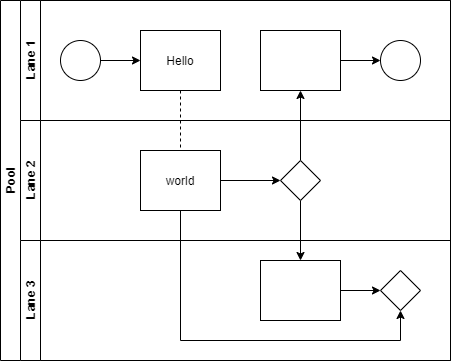

The diagram above was exported from draw.io. Its source (the exported page's mxGraphModel, read from the mxfile embedded in the PNG):
<mxGraphModel dx="1038" dy="531" grid="1" gridSize="10" guides="1" tooltips="1" connect="1" arrows="1" fold="1" page="1" pageScale="1" pageWidth="827" pageHeight="1169" math="0" shadow="0">
  <root>
    <mxCell id="0" />
    <mxCell id="1" parent="0" />
    <mxCell id="dNxyNK7c78bLwvsdeMH5-19" value="Pool" style="swimlane;html=1;childLayout=stackLayout;resizeParent=1;resizeParentMax=0;horizontal=0;startSize=20;horizontalStack=0;" parent="1" vertex="1">
      <mxGeometry x="120" y="120" width="450" height="360" as="geometry" />
    </mxCell>
    <mxCell id="dNxyNK7c78bLwvsdeMH5-27" value="" style="edgeStyle=orthogonalEdgeStyle;rounded=0;orthogonalLoop=1;jettySize=auto;html=1;dashed=1;endArrow=none;endFill=0;" parent="dNxyNK7c78bLwvsdeMH5-19" source="dNxyNK7c78bLwvsdeMH5-24" target="dNxyNK7c78bLwvsdeMH5-26" edge="1">
      <mxGeometry relative="1" as="geometry" />
    </mxCell>
    <mxCell id="dNxyNK7c78bLwvsdeMH5-31" style="edgeStyle=orthogonalEdgeStyle;rounded=0;orthogonalLoop=1;jettySize=auto;html=1;endArrow=classic;endFill=1;" parent="dNxyNK7c78bLwvsdeMH5-19" source="dNxyNK7c78bLwvsdeMH5-28" target="dNxyNK7c78bLwvsdeMH5-30" edge="1">
      <mxGeometry relative="1" as="geometry" />
    </mxCell>
    <mxCell id="dNxyNK7c78bLwvsdeMH5-35" style="edgeStyle=orthogonalEdgeStyle;rounded=0;orthogonalLoop=1;jettySize=auto;html=1;endArrow=classic;endFill=1;" parent="dNxyNK7c78bLwvsdeMH5-19" source="dNxyNK7c78bLwvsdeMH5-28" target="dNxyNK7c78bLwvsdeMH5-34" edge="1">
      <mxGeometry relative="1" as="geometry" />
    </mxCell>
    <mxCell id="dNxyNK7c78bLwvsdeMH5-38" style="edgeStyle=orthogonalEdgeStyle;rounded=0;orthogonalLoop=1;jettySize=auto;html=1;endArrow=classic;endFill=1;" parent="dNxyNK7c78bLwvsdeMH5-19" source="dNxyNK7c78bLwvsdeMH5-26" target="dNxyNK7c78bLwvsdeMH5-36" edge="1">
      <mxGeometry relative="1" as="geometry">
        <Array as="points">
          <mxPoint x="180" y="340" />
          <mxPoint x="400" y="340" />
        </Array>
      </mxGeometry>
    </mxCell>
    <mxCell id="dNxyNK7c78bLwvsdeMH5-20" value="Lane 1" style="swimlane;html=1;startSize=20;horizontal=0;" parent="dNxyNK7c78bLwvsdeMH5-19" vertex="1">
      <mxGeometry x="20" width="430" height="120" as="geometry" />
    </mxCell>
    <mxCell id="dNxyNK7c78bLwvsdeMH5-25" value="" style="edgeStyle=orthogonalEdgeStyle;rounded=0;orthogonalLoop=1;jettySize=auto;html=1;" parent="dNxyNK7c78bLwvsdeMH5-20" source="dNxyNK7c78bLwvsdeMH5-23" target="dNxyNK7c78bLwvsdeMH5-24" edge="1">
      <mxGeometry relative="1" as="geometry" />
    </mxCell>
    <mxCell id="dNxyNK7c78bLwvsdeMH5-23" value="" style="ellipse;whiteSpace=wrap;html=1;" parent="dNxyNK7c78bLwvsdeMH5-20" vertex="1">
      <mxGeometry x="40" y="40" width="40" height="40" as="geometry" />
    </mxCell>
    <mxCell id="dNxyNK7c78bLwvsdeMH5-24" value="Hello" style="rounded=0;whiteSpace=wrap;html=1;fontFamily=Helvetica;fontSize=12;fontColor=#000000;align=center;" parent="dNxyNK7c78bLwvsdeMH5-20" vertex="1">
      <mxGeometry x="120" y="30" width="80" height="60" as="geometry" />
    </mxCell>
    <mxCell id="dNxyNK7c78bLwvsdeMH5-33" value="" style="edgeStyle=orthogonalEdgeStyle;rounded=0;orthogonalLoop=1;jettySize=auto;html=1;endArrow=classic;endFill=1;" parent="dNxyNK7c78bLwvsdeMH5-20" source="dNxyNK7c78bLwvsdeMH5-30" target="dNxyNK7c78bLwvsdeMH5-32" edge="1">
      <mxGeometry relative="1" as="geometry" />
    </mxCell>
    <mxCell id="dNxyNK7c78bLwvsdeMH5-30" value="" style="rounded=0;whiteSpace=wrap;html=1;fontFamily=Helvetica;fontSize=12;fontColor=#000000;align=center;" parent="dNxyNK7c78bLwvsdeMH5-20" vertex="1">
      <mxGeometry x="240" y="30" width="80" height="60" as="geometry" />
    </mxCell>
    <mxCell id="dNxyNK7c78bLwvsdeMH5-32" value="" style="ellipse;whiteSpace=wrap;html=1;" parent="dNxyNK7c78bLwvsdeMH5-20" vertex="1">
      <mxGeometry x="360" y="40" width="40" height="40" as="geometry" />
    </mxCell>
    <mxCell id="dNxyNK7c78bLwvsdeMH5-21" value="Lane 2" style="swimlane;html=1;startSize=20;horizontal=0;" parent="dNxyNK7c78bLwvsdeMH5-19" vertex="1">
      <mxGeometry x="20" y="120" width="430" height="120" as="geometry" />
    </mxCell>
    <mxCell id="dNxyNK7c78bLwvsdeMH5-29" value="" style="edgeStyle=orthogonalEdgeStyle;rounded=0;orthogonalLoop=1;jettySize=auto;html=1;endArrow=classic;endFill=1;" parent="dNxyNK7c78bLwvsdeMH5-21" source="dNxyNK7c78bLwvsdeMH5-26" target="dNxyNK7c78bLwvsdeMH5-28" edge="1">
      <mxGeometry relative="1" as="geometry" />
    </mxCell>
    <mxCell id="dNxyNK7c78bLwvsdeMH5-26" value="world" style="rounded=0;whiteSpace=wrap;html=1;fontFamily=Helvetica;fontSize=12;fontColor=#000000;align=center;" parent="dNxyNK7c78bLwvsdeMH5-21" vertex="1">
      <mxGeometry x="120" y="30" width="80" height="60" as="geometry" />
    </mxCell>
    <mxCell id="dNxyNK7c78bLwvsdeMH5-28" value="" style="rhombus;whiteSpace=wrap;html=1;fontFamily=Helvetica;fontSize=12;fontColor=#000000;align=center;" parent="dNxyNK7c78bLwvsdeMH5-21" vertex="1">
      <mxGeometry x="260" y="40" width="40" height="40" as="geometry" />
    </mxCell>
    <mxCell id="dNxyNK7c78bLwvsdeMH5-22" value="Lane 3" style="swimlane;html=1;startSize=20;horizontal=0;" parent="dNxyNK7c78bLwvsdeMH5-19" vertex="1">
      <mxGeometry x="20" y="240" width="430" height="120" as="geometry" />
    </mxCell>
    <mxCell id="dNxyNK7c78bLwvsdeMH5-37" value="" style="edgeStyle=orthogonalEdgeStyle;rounded=0;orthogonalLoop=1;jettySize=auto;html=1;endArrow=classic;endFill=1;" parent="dNxyNK7c78bLwvsdeMH5-22" source="dNxyNK7c78bLwvsdeMH5-34" target="dNxyNK7c78bLwvsdeMH5-36" edge="1">
      <mxGeometry relative="1" as="geometry" />
    </mxCell>
    <mxCell id="dNxyNK7c78bLwvsdeMH5-34" value="" style="rounded=0;whiteSpace=wrap;html=1;fontFamily=Helvetica;fontSize=12;fontColor=#000000;align=center;" parent="dNxyNK7c78bLwvsdeMH5-22" vertex="1">
      <mxGeometry x="240" y="20" width="80" height="60" as="geometry" />
    </mxCell>
    <mxCell id="dNxyNK7c78bLwvsdeMH5-36" value="" style="rhombus;whiteSpace=wrap;html=1;fontFamily=Helvetica;fontSize=12;fontColor=#000000;align=center;" parent="dNxyNK7c78bLwvsdeMH5-22" vertex="1">
      <mxGeometry x="360" y="30" width="40" height="40" as="geometry" />
    </mxCell>
  </root>
</mxGraphModel>